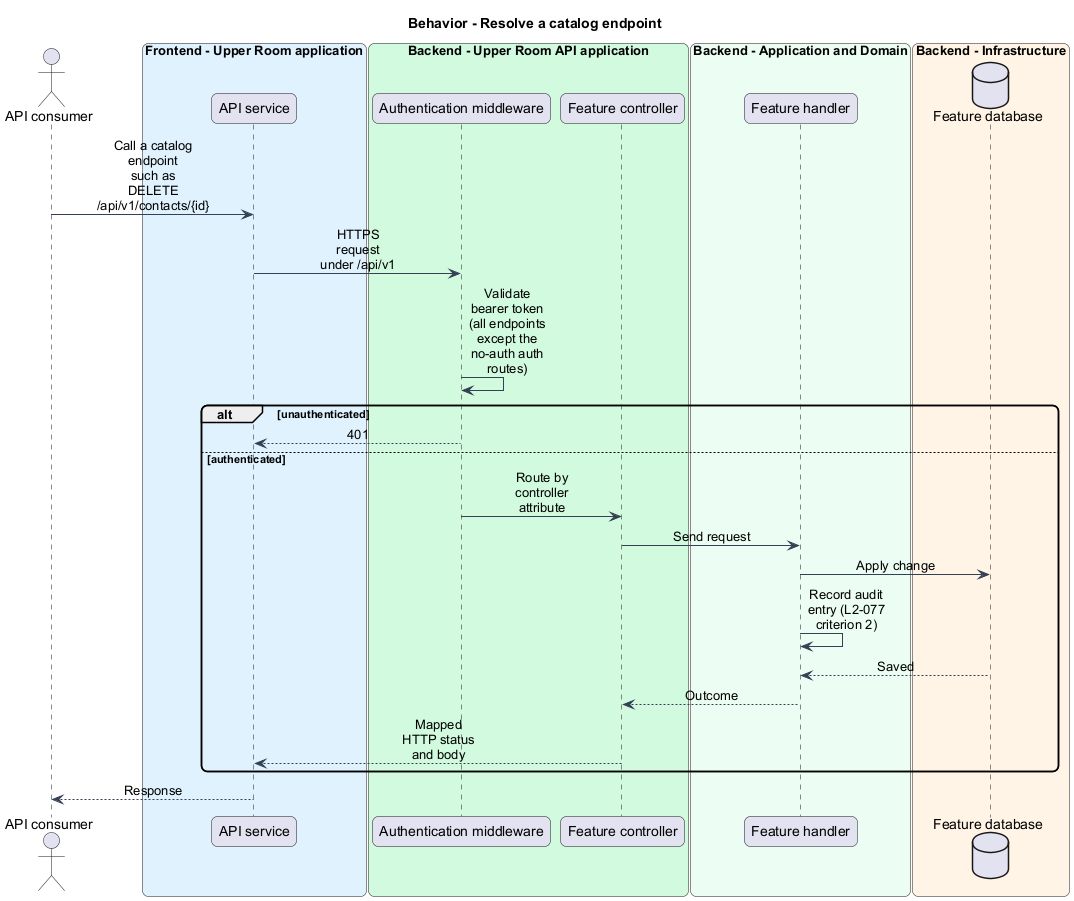

The diagram above was rendered by PlantUML. Its source (embedded in the PNG):
@startuml
skinparam backgroundColor #FFFFFF
skinparam shadowing false
skinparam roundcorner 12
skinparam defaultFontName Arial
skinparam ArrowColor #344054
skinparam sequenceMessageAlign center
skinparam maxMessageSize 80
title Behavior - Resolve a catalog endpoint
actor "API consumer" as actor
box "Frontend - Upper Room application" #E0F2FE
participant "API service" as client
end box
box "Backend - Upper Room API application" #D1FADF
participant "Authentication middleware" as auth
participant "Feature controller" as ctrl
end box
box "Backend - Application and Domain" #ECFDF3
participant "Feature handler" as handler
end box
box "Backend - Infrastructure" #FFF4E5
database "Feature database" as db
end box
actor -> client : Call a catalog endpoint such as DELETE /api/v1/contacts/{id}
client -> auth : HTTPS request under /api/v1
auth -> auth : Validate bearer token (all endpoints except the no-auth auth routes)
alt unauthenticated
auth --> client : 401
else authenticated
auth -> ctrl : Route by controller attribute
ctrl -> handler : Send request
handler -> db : Apply change
handler -> handler : Record audit entry (L2-077 criterion 2)
db --> handler : Saved
handler --> ctrl : Outcome
ctrl --> client : Mapped HTTP status and body
end
client --> actor : Response
@enduml